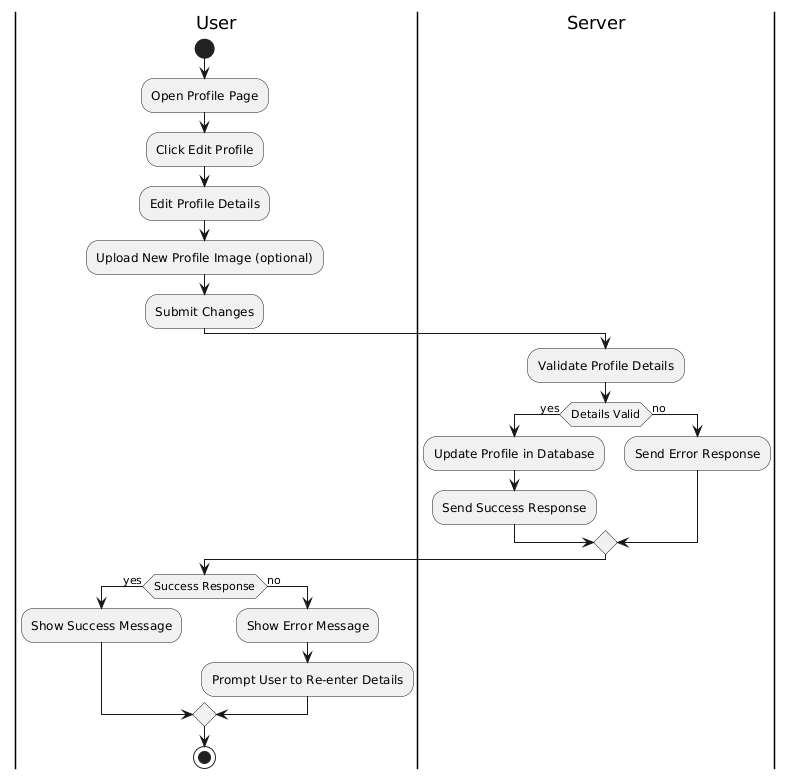

The diagram above was rendered by PlantUML. Its source (embedded in the PNG):
@startuml
|User|
start
:Open Profile Page;
:Click Edit Profile;
:Edit Profile Details;
:Upload New Profile Image (optional);
:Submit Changes;

|Server|
:Validate Profile Details;
if (Details Valid) then (yes)
  :Update Profile in Database;
  :Send Success Response;
else (no)
  :Send Error Response;
endif

|User|
if (Success Response) then (yes)
  :Show Success Message;
else (no)
  :Show Error Message;
  :Prompt User to Re-enter Details;
endif
stop
@enduml